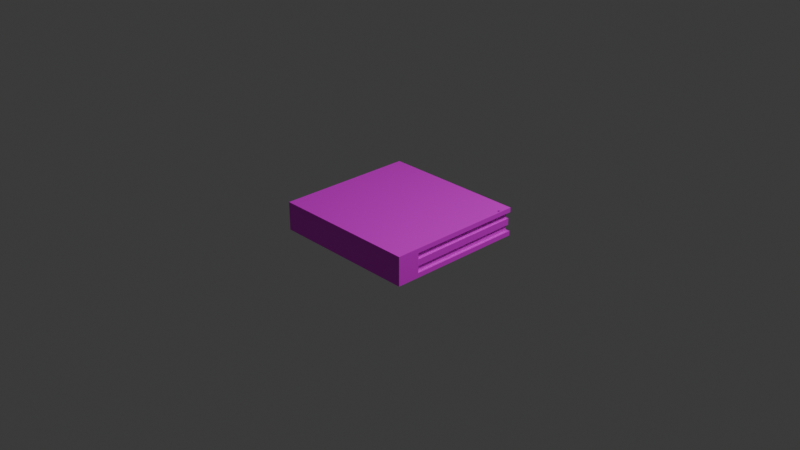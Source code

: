 # Source: heRnyA.blend  (saved by Blender 4.0.36; exported with 4.5.12 LTS)
import bpy
from mathutils import Matrix  # noqa: F401  (used for matrix-valued properties, if any)

bpy.ops.wm.read_factory_settings(use_empty=True)
scene = bpy.context.scene
scene.name = 'Scene'

# ---- collections
col_collection = bpy.data.collections.new('Collection'); scene.collection.children.link(col_collection)

# ---- images (referenced by path relative to the original .blend; pixels are not part of the script)
import os
ASSET_DIR = os.environ.get("B2B_ASSET_DIR", "")  # directory of the original .blend (textures are referenced by path, not embedded)
HERE = os.path.dirname(os.path.abspath(__file__))  # packed textures are extracted next to this script under _unpacked/

def load_image(name, relpath, width, height, colorspace="sRGB"):
    """Load a texture the original file referenced (path relative to the .blend, or extracted next to this script)."""
    p = next((c for c in (os.path.join(HERE, relpath), os.path.join(ASSET_DIR, relpath)) if relpath and os.path.exists(c)), "")
    if p:
        img = bpy.data.images.load(p, check_existing=True)
        img.name = name
    else:  # same state as the original file: an image datablock whose file is absent (Cycles renders it pink)
        img = bpy.data.images.new(name, width, height)
        img.source = "FILE"
        img.filepath = "//" + (relpath or name)
    img.colorspace_settings.name = colorspace
    return img
img_untitled_001 = load_image('Untitled.001', '', 1024, 1024, 'sRGB')

# ---- materials (node trees are filled in below, after node groups)
mat_material_001 = bpy.data.materials.new('Material.001')
mat_material_001.use_transparent_shadow = False
mat_material_002 = bpy.data.materials.new('Material.002')
mat_material_002.use_transparent_shadow = False

# ---- material node trees
mat_material_001.use_nodes = True; mat_material_001.node_tree.nodes.clear()
_N = mat_material_001.node_tree.nodes; _L = mat_material_001.node_tree.links
n0 = _N.new('ShaderNodeBsdfPrincipled'); n0.name = 'Principled BSDF'; n0.location = (10, 300)
n0.inputs[3].default_value = 1.45
n1 = _N.new('ShaderNodeOutputMaterial'); n1.name = 'Material Output'; n1.location = (300, 300)
n2 = _N.new('ShaderNodeTexImage'); n2.name = 'Image Texture'; n2.location = (-426, 93)
n2.image = img_untitled_001
_L.new(n0.outputs[0], n1.inputs[0])
_L.new(n2.outputs[0], n0.inputs[0])
n1.is_active_output = True
mat_material_002.use_nodes = True; mat_material_002.node_tree.nodes.clear()
_N = mat_material_002.node_tree.nodes; _L = mat_material_002.node_tree.links
n0 = _N.new('ShaderNodeBsdfPrincipled'); n0.name = 'Principled BSDF'; n0.location = (10, 300)
n0.inputs[0].default_value = (0.0, 0.0, 0.0, 1.0)
n0.inputs[3].default_value = 1.45
n1 = _N.new('ShaderNodeOutputMaterial'); n1.name = 'Material Output'; n1.location = (300, 300)
_L.new(n0.outputs[0], n1.inputs[0])
n1.is_active_output = True

# ---- world
world_world = bpy.data.worlds.new('World'); scene.world = world_world
world_world.use_nodes = True; world_world.node_tree.nodes.clear()
_N = world_world.node_tree.nodes; _L = world_world.node_tree.links
n0 = _N.new('ShaderNodeOutputWorld'); n0.name = 'World Output'; n0.location = (300, 300)
n1 = _N.new('ShaderNodeBackground'); n1.name = 'Background'; n1.location = (10, 300)
n1.inputs[0].default_value = (0.05088, 0.05088, 0.05088, 1.0)
_L.new(n1.outputs[0], n0.inputs[0])
n0.is_active_output = True
world_world.color = (0.05088, 0.05088, 0.05088)
world_world.use_sun_shadow = False
world_world.sun_shadow_jitter_overblur = 0.0

# ---- cameras
cam_camera = bpy.data.cameras.new('Camera')
cam_camera.clip_end = 100.0
cam_camera.ortho_scale = 7.314

# ---- lights
light_light = bpy.data.lights.new('Light', 'POINT')
light_light.transmission_factor = 0.0
light_light.use_soft_falloff = False
light_light.energy = 1000.0
light_light.shadow_soft_size = 0.1
light_light.shadow_maximum_resolution = 0.006
light_light.use_absolute_resolution = True

# ---- meshes
me_cube_001 = bpy.data.meshes.new('Cube.001')
me_cube_001.from_pydata([(-1.0, -0.6749, -0.6749), (-1.0, -0.6749, 0.6749), (-1.0, 1.0, -0.6749), (-1.0, 1.0, 0.6749), (1.0, -0.6749, -0.6749), (1.0, -0.6749, 0.6749), (1.0, 1.0, -0.6749), (1.0, 1.0, 0.6749), (-1.0, 1.0, -1.0), (-1.0, -1.0, -1.0), (-1.0, -1.0, 1.0), (-1.0, 1.0, 1.0), (1.0, 1.0, -1.0), (1.0, 1.0, 1.0), (1.0, -1.0, -1.0), (1.0, -1.0, 1.0), (-0.964, 0.964, 0.6749), (-0.964, 0.964, -0.6749), (0.964, 0.964, 0.6749), (0.964, 0.964, -0.6749), (-0.964, -0.6718, -0.2321), (-0.964, -0.6718, 0.2321), (0.964, -0.6819, -0.2321), (0.964, -0.6819, 0.2321), (-0.964, 0.964, -0.2321), (-0.964, -0.6749, -0.6749), (-0.964, -0.6749, 0.6749), (-0.964, 0.964, 0.2321), (0.964, 0.964, -0.2321), (0.964, 0.964, 0.2321), (0.964, -0.6749, -0.6749), (0.964, -0.6749, 0.6749), (-0.9853, 0.9853, 0.2321), (-0.9853, 0.9853, -0.2321), (0.9853, 0.9853, 0.2321), (0.9853, 0.9853, -0.2321), (-0.9942, -0.6718, -0.2321), (-0.9942, -0.6718, 0.2321), (0.9942, -0.6819, -0.2321), (0.9942, -0.6819, 0.2321)], [], [(6, 2, 17, 19), (4, 6, 19, 30), (5, 4, 30, 31), (14, 15, 10, 9), (8, 12, 14, 9), (13, 11, 10, 15), (0, 2, 8, 9), (1, 0, 9, 10), (3, 1, 10, 11), (2, 6, 12, 8), (7, 3, 11, 13), (6, 4, 14, 12), (5, 7, 13, 15), (4, 5, 15, 14), (27, 29, 34, 32), (29, 23, 39, 34), (20, 21, 37, 36), (0, 1, 26, 25), (7, 5, 31, 18), (3, 7, 18, 16), (1, 3, 16, 26), (2, 0, 25, 17), (20, 24, 17, 25), (21, 20, 25, 26), (27, 21, 26, 16), (24, 28, 19, 17), (29, 27, 16, 18), (28, 22, 30, 19), (23, 29, 18, 31), (22, 23, 31, 30), (36, 37, 32, 33), (33, 32, 34, 35), (35, 34, 39, 38), (21, 27, 32, 37), (24, 20, 36, 33), (23, 22, 38, 39), (22, 28, 35, 38), (28, 24, 33, 35)])
_uv = me_cube_001.uv_layers.new(name='UVMap')
_uv.uv.foreach_set('vector', [0.4156, 0.5, 0.4156, 0.25, 0.4156, 0.25, 0.4156, 0.5, 0.4156, 0.7094, 0.4156, 0.5, 0.4156, 0.5, 0.4156, 0.7094, 0.5844, 0.7094, 0.4156, 0.7094, 0.4156, 0.7094, 0.5844, 0.7094, 0.375, 0.75, 0.625, 0.75, 0.625, 1.0, 0.375, 1.0, 0.125, 0.5, 0.375, 0.5, 0.375, 0.75, 0.125, 0.75, 0.625, 0.5, 0.875, 0.5, 0.875, 0.75, 0.625, 0.75, 0.4156, 0.04064, 0.4156, 0.25, 0.375, 0.25, 0.375, 0.0, 0.5844, 0.04064, 0.4156, 0.04064, 0.375, 0.0, 0.625, 0.0, 0.5844, 0.25, 0.5844, 0.04064, 0.625, 0.0, 0.625, 0.25, 0.4156, 0.25, 0.4156, 0.5, 0.375, 0.5, 0.375, 0.25, 0.5844, 0.5, 0.5844, 0.25, 0.625, 0.25, 0.625, 0.5, 0.4156, 0.5, 0.4156, 0.7094, 0.375, 0.75, 0.375, 0.5, 0.5844, 0.7094, 0.5844, 0.5, 0.625, 0.5, 0.625, 0.75, 0.4156, 0.7094, 0.5844, 0.7094, 0.625, 0.75, 0.375, 0.75, 0.581, 0.25, 0.581, 0.5, 0.581, 0.5, 0.581, 0.25, 0.581, 0.5, 0.581, 0.7059, 0.581, 0.7059, 0.581, 0.5, 0.419, 0.04406, 0.581, 0.04406, 0.581, 0.04406, 0.419, 0.04406, 0.4156, 0.04064, 0.5844, 0.04064, 0.5844, 0.04064, 0.4156, 0.04064, 0.5844, 0.5, 0.5844, 0.7094, 0.5844, 0.7094, 0.5844, 0.5, 0.5844, 0.25, 0.5844, 0.5, 0.5844, 0.5, 0.5844, 0.25, 0.5844, 0.04064, 0.5844, 0.25, 0.5844, 0.25, 0.5844, 0.04064, 0.4156, 0.25, 0.4156, 0.04064, 0.4156, 0.04064, 0.4156, 0.25, 0.419, 0.04406, 0.419, 0.25, 0.4156, 0.25, 0.4156, 0.04064, 0.581, 0.04406, 0.419, 0.04406, 0.4156, 0.04064, 0.5844, 0.04064, 0.581, 0.25, 0.581, 0.04406, 0.5844, 0.04064, 0.5844, 0.25, 0.419, 0.25, 0.419, 0.5, 0.4156, 0.5, 0.4156, 0.25, 0.581, 0.5, 0.581, 0.25, 0.5844, 0.25, 0.5844, 0.5, 0.419, 0.5, 0.419, 0.7059, 0.4156, 0.7094, 0.4156, 0.5, 0.581, 0.7059, 0.581, 0.5, 0.5844, 0.5, 0.5844, 0.7094, 0.419, 0.7059, 0.581, 0.7059, 0.5844, 0.7094, 0.4156, 0.7094, 0.419, 0.04406, 0.581, 0.04406, 0.581, 0.25, 0.419, 0.25, 0.419, 0.25, 0.581, 0.25, 0.581, 0.5, 0.419, 0.5, 0.419, 0.5, 0.581, 0.5, 0.581, 0.7059, 0.419, 0.7059, 0.581, 0.04406, 0.581, 0.25, 0.581, 0.25, 0.581, 0.04406, 0.419, 0.25, 0.419, 0.04406, 0.419, 0.04406, 0.419, 0.25, 0.581, 0.7059, 0.419, 0.7059, 0.419, 0.7059, 0.581, 0.7059, 0.419, 0.7059, 0.419, 0.5, 0.419, 0.5, 0.419, 0.7059, 0.419, 0.5, 0.419, 0.25, 0.419, 0.25, 0.419, 0.5])
me_cube_001.materials.append(mat_material_001)
me_cube_001.update()

# ---- curves / text
txt_text = bpy.data.curves.new('Text', 'FONT')
txt_text.dimensions = '2D'
txt_text.body = 'heR\nnYa'
txt_text.materials.append(mat_material_002)

# ---- objects
ob_light = bpy.data.objects.new('Light', light_light)
ob_camera = bpy.data.objects.new('Camera', cam_camera)
ob_cube = bpy.data.objects.new('Cube', me_cube_001)
ob_text = bpy.data.objects.new('Text', txt_text)

# ---- transforms, parenting, visibility, modifiers, constraints
ob_light.location = (4.076, 1.005, 5.904)
ob_light.rotation_euler = (0.6503, 0.05522, 1.866)
ob_light.lock_rotations_4d = False
ob_light.empty_display_type = 'ARROWS'
ob_light.color = (0.0, 0.0, 0.0, 0.0)
ob_light.lineart.crease_threshold = 0.0
ob_camera.location = (7.359, -6.926, 4.958)
ob_camera.rotation_euler = (1.109, 0.0, 0.8149)
ob_camera.lock_rotations_4d = False
ob_camera.empty_display_type = 'ARROWS'
ob_camera.color = (0.0, 0.0, 0.0, 0.0)
ob_camera.display_type = 'WIRE'
ob_camera.lineart.crease_threshold = 0.0
ob_cube.location = (0.0, 0.0, 0.0)
ob_cube.scale = (0.8127, 0.7669, -0.1563)
_m = ob_cube.modifiers.new('Bevel', 'BEVEL')
_m.width = 0.27
_m.width_pct = 0.27
_m.segments = 3
ob_text.location = (0.8049, 0.6075, 0.1637)
ob_text.rotation_euler = (-3.144, -3.14, -0.08432)
ob_text.scale = (0.01183, 0.01183, 0.01183)
_m = ob_text.modifiers.new('Solidify', 'SOLIDIFY')
_m.thickness = 0.08
_m.offset = 1.0

# ---- collection membership
col_collection.objects.link(ob_light)
col_collection.objects.link(ob_camera)
col_collection.objects.link(ob_cube)
col_collection.objects.link(ob_text)

# ---- scene / render settings (as saved in the file)
scene.camera = ob_camera
scene.frame_start = 1; scene.frame_end = 250; scene.frame_set(1)
scene.render.engine = 'BLENDER_EEVEE_NEXT'
scene.cycles.sampling_pattern = 'TABULATED_SOBOL'
bpy.context.view_layer.update()
